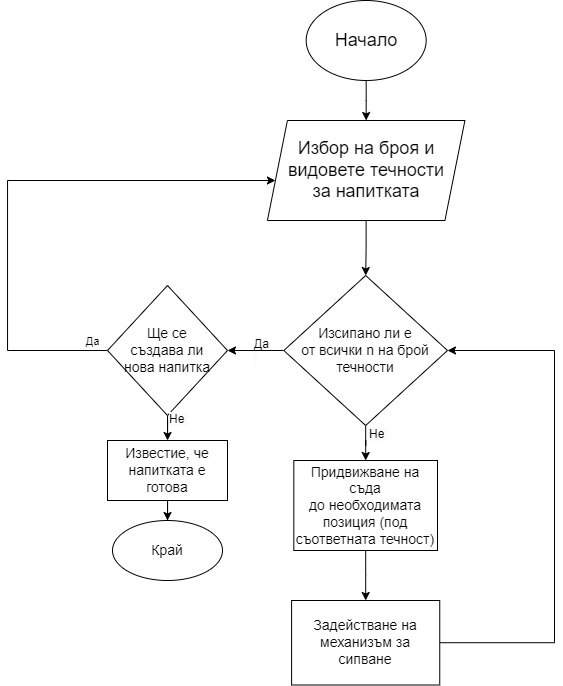

The diagram above was exported from draw.io. Its source (the exported page's mxGraphModel, read from the mxfile embedded in the PNG):
<mxGraphModel dx="787" dy="422" grid="1" gridSize="10" guides="1" tooltips="1" connect="1" arrows="1" fold="1" page="1" pageScale="1" pageWidth="827" pageHeight="1169" math="0" shadow="0">
  <root>
    <mxCell id="0" />
    <mxCell id="1" parent="0" />
    <mxCell id="bi4z41w5vgKoF2Vnf7uF-4" value="" style="edgeStyle=orthogonalEdgeStyle;rounded=0;orthogonalLoop=1;jettySize=auto;html=1;" parent="1" source="bi4z41w5vgKoF2Vnf7uF-1" target="bi4z41w5vgKoF2Vnf7uF-2" edge="1">
      <mxGeometry relative="1" as="geometry" />
    </mxCell>
    <mxCell id="bi4z41w5vgKoF2Vnf7uF-1" value="&lt;font style=&quot;font-size: 18px;&quot;&gt;Начало&lt;/font&gt;" style="ellipse;whiteSpace=wrap;html=1;" parent="1" vertex="1">
      <mxGeometry x="338.67" y="20" width="120" height="80" as="geometry" />
    </mxCell>
    <mxCell id="cabxJ0XNb5Pa5aZ2I3Rj-14" value="" style="edgeStyle=orthogonalEdgeStyle;rounded=0;orthogonalLoop=1;jettySize=auto;html=1;fontSize=18;" edge="1" parent="1" source="bi4z41w5vgKoF2Vnf7uF-2" target="bi4z41w5vgKoF2Vnf7uF-62">
      <mxGeometry relative="1" as="geometry" />
    </mxCell>
    <mxCell id="bi4z41w5vgKoF2Vnf7uF-2" value="&lt;font style=&quot;font-size: 18px;&quot;&gt;Избор на броя и &lt;br&gt;видовете течности &lt;br&gt;за напитката&lt;/font&gt;" style="shape=parallelogram;perimeter=parallelogramPerimeter;whiteSpace=wrap;html=1;fixedSize=1;" parent="1" vertex="1">
      <mxGeometry x="299.92" y="140" width="197.5" height="100" as="geometry" />
    </mxCell>
    <mxCell id="cabxJ0XNb5Pa5aZ2I3Rj-17" value="" style="edgeStyle=orthogonalEdgeStyle;rounded=0;orthogonalLoop=1;jettySize=auto;html=1;fontSize=14;entryX=1;entryY=0.5;entryDx=0;entryDy=0;" edge="1" parent="1" source="bi4z41w5vgKoF2Vnf7uF-11" target="bi4z41w5vgKoF2Vnf7uF-62">
      <mxGeometry relative="1" as="geometry">
        <mxPoint x="560" y="450" as="targetPoint" />
        <Array as="points">
          <mxPoint x="587" y="662" />
          <mxPoint x="587" y="370" />
        </Array>
      </mxGeometry>
    </mxCell>
    <mxCell id="bi4z41w5vgKoF2Vnf7uF-11" value="&lt;font style=&quot;font-size: 14px;&quot;&gt;Задействане на механизъм за сипване&lt;/font&gt;" style="whiteSpace=wrap;html=1;" parent="1" vertex="1">
      <mxGeometry x="324.09" y="620" width="148.16" height="84.5" as="geometry" />
    </mxCell>
    <mxCell id="bi4z41w5vgKoF2Vnf7uF-54" value="&lt;span style=&quot;color: rgb(0, 0, 0); font-family: Helvetica; font-size: 12px; font-style: normal; font-variant-ligatures: normal; font-variant-caps: normal; font-weight: 400; letter-spacing: normal; orphans: 2; text-align: center; text-indent: 0px; text-transform: none; widows: 2; word-spacing: 0px; -webkit-text-stroke-width: 0px; background-color: rgb(251, 251, 251); text-decoration-thickness: initial; text-decoration-style: initial; text-decoration-color: initial; float: none; display: inline !important;&quot;&gt;&lt;span&gt;Да&lt;br&gt;&amp;nbsp;&lt;/span&gt;&lt;/span&gt;" style="text;whiteSpace=wrap;html=1;" parent="1" vertex="1">
      <mxGeometry x="285" y="350" width="40" height="20" as="geometry" />
    </mxCell>
    <mxCell id="bi4z41w5vgKoF2Vnf7uF-75" value="" style="edgeStyle=orthogonalEdgeStyle;rounded=0;orthogonalLoop=1;jettySize=auto;html=1;" parent="1" source="bi4z41w5vgKoF2Vnf7uF-62" target="bi4z41w5vgKoF2Vnf7uF-72" edge="1">
      <mxGeometry relative="1" as="geometry" />
    </mxCell>
    <mxCell id="cabxJ0XNb5Pa5aZ2I3Rj-31" value="" style="edgeStyle=orthogonalEdgeStyle;rounded=0;orthogonalLoop=1;jettySize=auto;html=1;fontSize=12;" edge="1" parent="1" source="bi4z41w5vgKoF2Vnf7uF-62" target="cabxJ0XNb5Pa5aZ2I3Rj-30">
      <mxGeometry relative="1" as="geometry" />
    </mxCell>
    <mxCell id="bi4z41w5vgKoF2Vnf7uF-62" value="&lt;font style=&quot;font-size: 14px;&quot;&gt;Изсипано ли е &lt;br&gt;от всички n на брой течности&lt;/font&gt;" style="rhombus;whiteSpace=wrap;html=1;" parent="1" vertex="1">
      <mxGeometry x="316.33" y="295" width="163.67" height="150" as="geometry" />
    </mxCell>
    <mxCell id="bi4z41w5vgKoF2Vnf7uF-68" value="&lt;span style=&quot;color: rgb(0, 0, 0); font-family: Helvetica; font-size: 12px; font-style: normal; font-variant-ligatures: normal; font-variant-caps: normal; font-weight: 400; letter-spacing: normal; orphans: 2; text-align: center; text-indent: 0px; text-transform: none; widows: 2; word-spacing: 0px; -webkit-text-stroke-width: 0px; background-color: rgb(251, 251, 251); text-decoration-thickness: initial; text-decoration-style: initial; text-decoration-color: initial; float: none; display: inline !important;&quot;&gt;&lt;span&gt;Не&amp;nbsp;&lt;/span&gt;&lt;/span&gt;" style="text;whiteSpace=wrap;html=1;" parent="1" vertex="1">
      <mxGeometry x="400" y="440" width="30" height="20" as="geometry" />
    </mxCell>
    <mxCell id="cabxJ0XNb5Pa5aZ2I3Rj-20" value="" style="edgeStyle=orthogonalEdgeStyle;rounded=0;orthogonalLoop=1;jettySize=auto;html=1;fontSize=14;" edge="1" parent="1" source="bi4z41w5vgKoF2Vnf7uF-72" target="cabxJ0XNb5Pa5aZ2I3Rj-19">
      <mxGeometry relative="1" as="geometry" />
    </mxCell>
    <mxCell id="cabxJ0XNb5Pa5aZ2I3Rj-24" value="" style="edgeStyle=orthogonalEdgeStyle;rounded=0;orthogonalLoop=1;jettySize=auto;html=1;fontSize=14;" edge="1" parent="1" source="bi4z41w5vgKoF2Vnf7uF-72" target="bi4z41w5vgKoF2Vnf7uF-2">
      <mxGeometry relative="1" as="geometry">
        <mxPoint x="80" y="120" as="targetPoint" />
        <Array as="points">
          <mxPoint x="40" y="370" />
          <mxPoint x="40" y="200" />
        </Array>
      </mxGeometry>
    </mxCell>
    <mxCell id="bi4z41w5vgKoF2Vnf7uF-72" value="&lt;font style=&quot;font-size: 14px;&quot;&gt;Ще се &lt;br&gt;създава ли &lt;br&gt;нова напитка&lt;/font&gt;" style="rhombus;whiteSpace=wrap;html=1;" parent="1" vertex="1">
      <mxGeometry x="140" y="305" width="120" height="130" as="geometry" />
    </mxCell>
    <mxCell id="bi4z41w5vgKoF2Vnf7uF-85" value="&lt;font style=&quot;font-size: 14px;&quot;&gt;Край&lt;/font&gt;" style="ellipse;whiteSpace=wrap;html=1;" parent="1" vertex="1">
      <mxGeometry x="145" y="540" width="110" height="60" as="geometry" />
    </mxCell>
    <mxCell id="bi4z41w5vgKoF2Vnf7uF-87" value="&lt;span style=&quot;color: rgb(0, 0, 0); font-family: Helvetica; font-size: 12px; font-style: normal; font-variant-ligatures: normal; font-variant-caps: normal; font-weight: 400; letter-spacing: normal; orphans: 2; text-align: center; text-indent: 0px; text-transform: none; widows: 2; word-spacing: 0px; -webkit-text-stroke-width: 0px; background-color: rgb(251, 251, 251); text-decoration-thickness: initial; text-decoration-style: initial; text-decoration-color: initial; float: none; display: inline !important;&quot;&gt;&lt;span&gt;Не&amp;nbsp;&lt;/span&gt;&lt;/span&gt;" style="text;whiteSpace=wrap;html=1;" parent="1" vertex="1">
      <mxGeometry x="200" y="425" width="30" height="20" as="geometry" />
    </mxCell>
    <mxCell id="cabxJ0XNb5Pa5aZ2I3Rj-21" value="" style="edgeStyle=orthogonalEdgeStyle;rounded=0;orthogonalLoop=1;jettySize=auto;html=1;fontSize=14;" edge="1" parent="1" source="cabxJ0XNb5Pa5aZ2I3Rj-19" target="bi4z41w5vgKoF2Vnf7uF-85">
      <mxGeometry relative="1" as="geometry" />
    </mxCell>
    <mxCell id="cabxJ0XNb5Pa5aZ2I3Rj-19" value="Известие, че напитката е готова" style="rounded=0;whiteSpace=wrap;html=1;fontSize=14;" vertex="1" parent="1">
      <mxGeometry x="140" y="460" width="120" height="60" as="geometry" />
    </mxCell>
    <mxCell id="cabxJ0XNb5Pa5aZ2I3Rj-28" value="&lt;font style=&quot;font-size: 11px;&quot;&gt;Да&lt;/font&gt;" style="text;html=1;align=center;verticalAlign=middle;resizable=0;points=[];autosize=1;strokeColor=none;fillColor=none;fontSize=14;" vertex="1" parent="1">
      <mxGeometry x="105" y="345" width="40" height="30" as="geometry" />
    </mxCell>
    <mxCell id="cabxJ0XNb5Pa5aZ2I3Rj-32" value="" style="edgeStyle=orthogonalEdgeStyle;rounded=0;orthogonalLoop=1;jettySize=auto;html=1;fontSize=12;" edge="1" parent="1" source="cabxJ0XNb5Pa5aZ2I3Rj-30" target="bi4z41w5vgKoF2Vnf7uF-11">
      <mxGeometry relative="1" as="geometry" />
    </mxCell>
    <mxCell id="cabxJ0XNb5Pa5aZ2I3Rj-30" value="&lt;font style=&quot;font-size: 14px;&quot;&gt;Придвижване на съда до&amp;nbsp;необходимата позиция (под съответната течност)&lt;/font&gt;" style="rounded=0;whiteSpace=wrap;html=1;fontSize=11;" vertex="1" parent="1">
      <mxGeometry x="326.33" y="480" width="143.67" height="90" as="geometry" />
    </mxCell>
  </root>
</mxGraphModel>